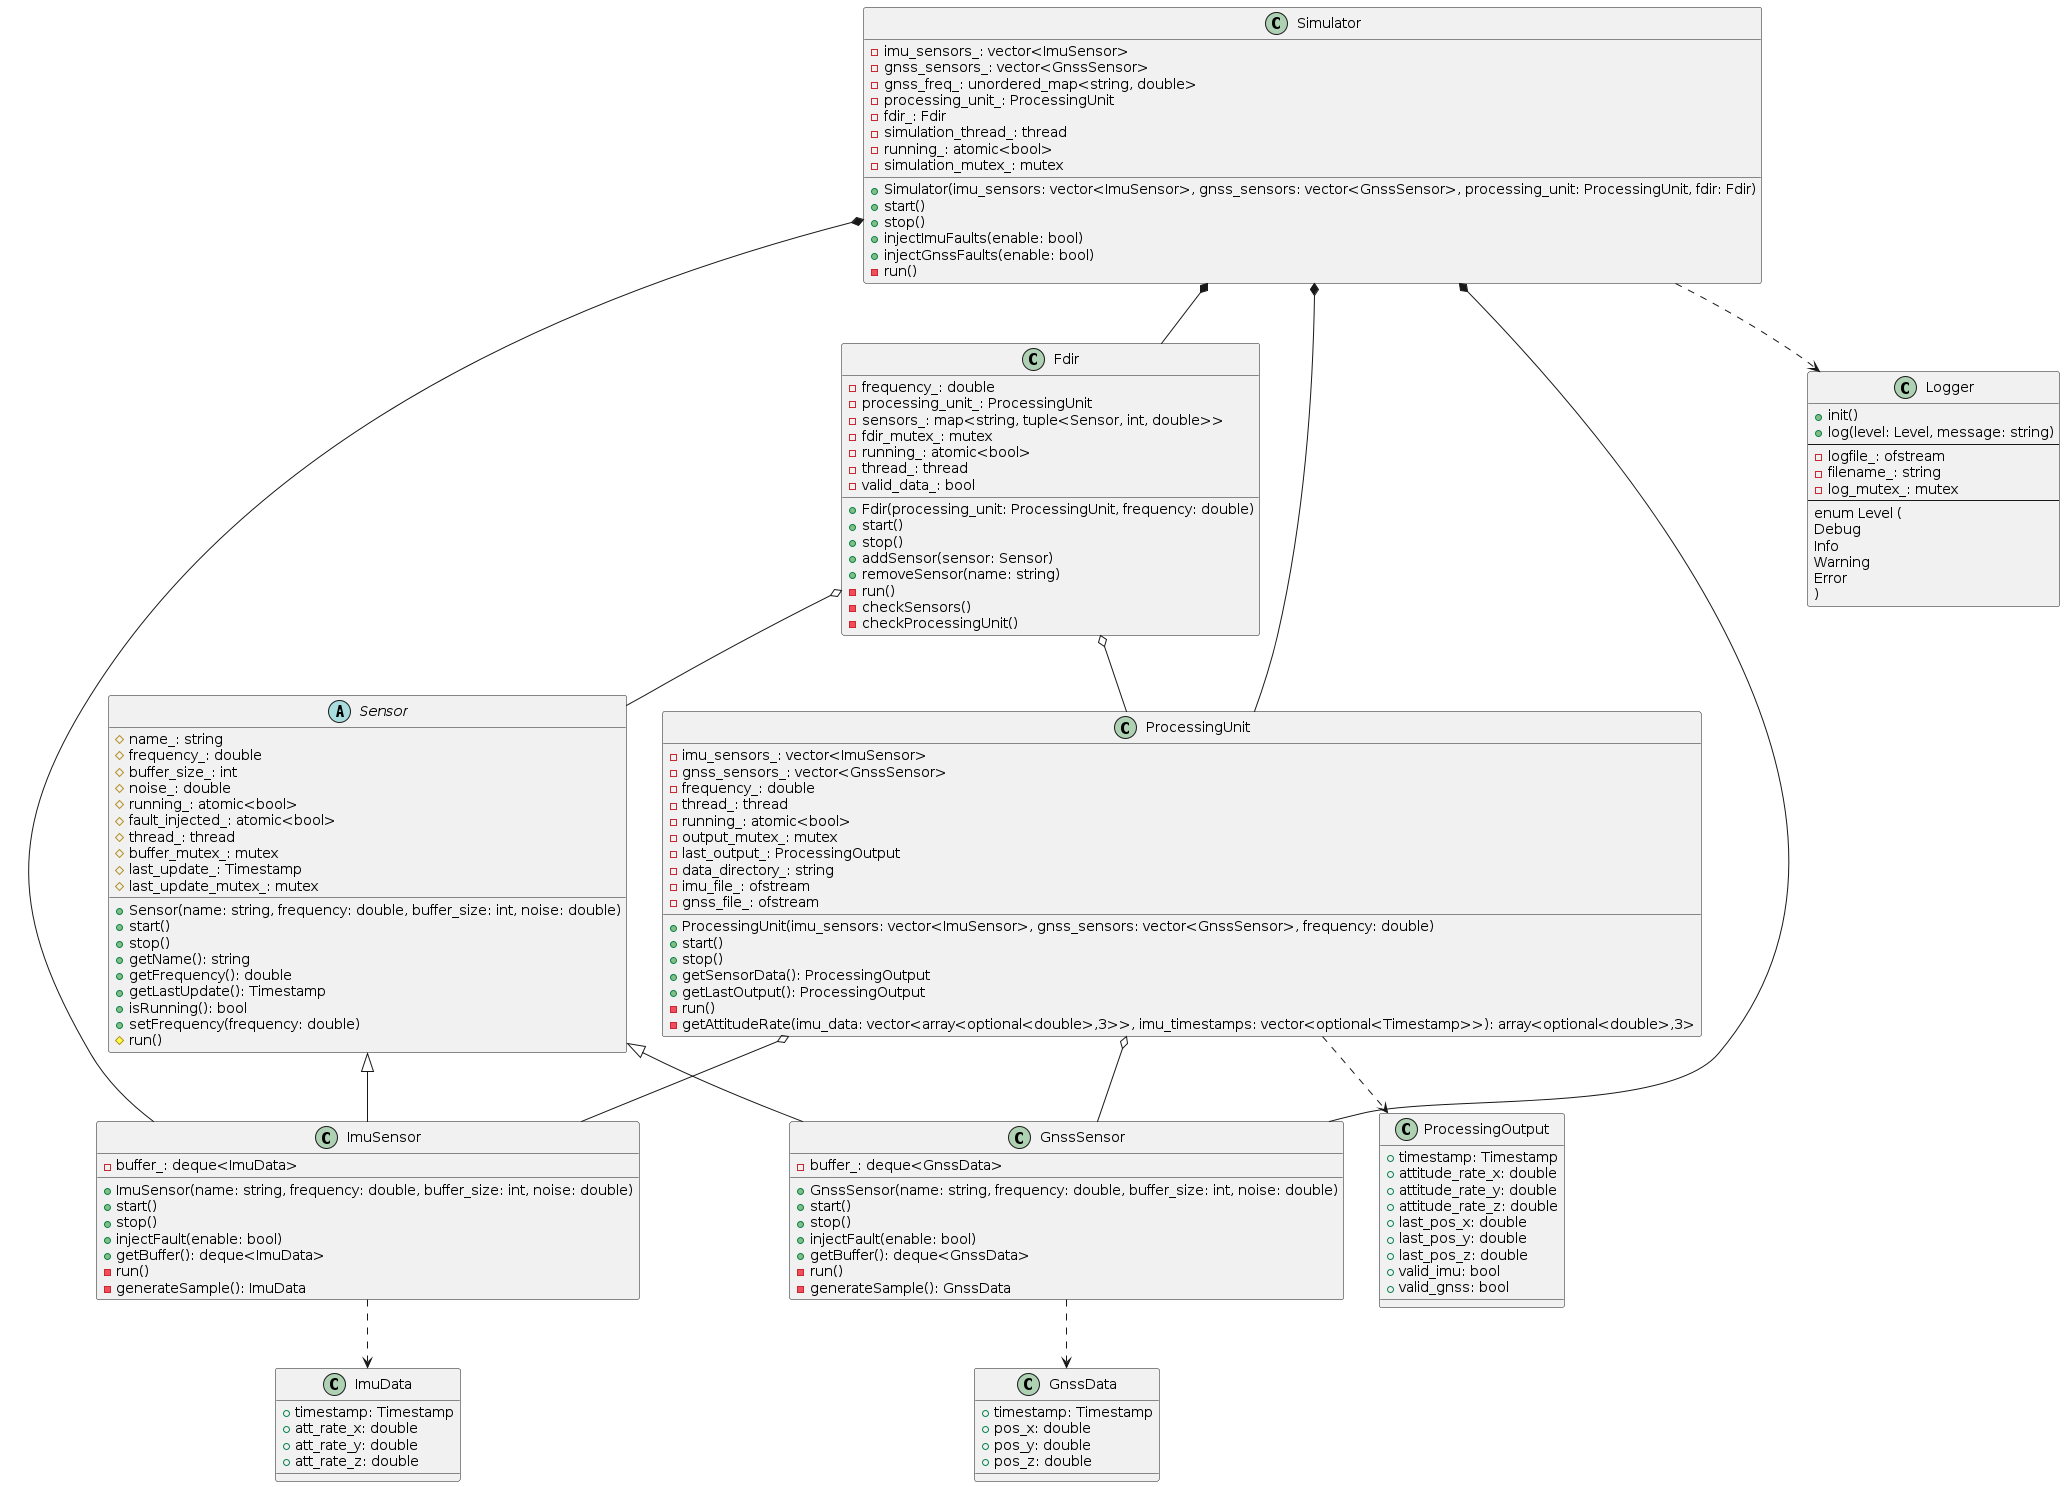

The diagram above was rendered by PlantUML. Its source (embedded in the PNG):
@startuml structure

' Abstract Sensor class
abstract class Sensor {
  #name_: string
  #frequency_: double
  #buffer_size_: int
  #noise_: double
  #running_: atomic<bool>
  #fault_injected_: atomic<bool>
  #thread_: thread
  #buffer_mutex_: mutex
  #last_update_: Timestamp
  #last_update_mutex_: mutex

  +Sensor(name: string, frequency: double, buffer_size: int, noise: double)
  +start()
  +stop()
  +getName(): string
  +getFrequency(): double
  +getLastUpdate(): Timestamp
  +isRunning(): bool
  +setFrequency(frequency: double)
  #run()
}

' Sensor implementations
class ImuSensor {
  -buffer_: deque<ImuData>
  +ImuSensor(name: string, frequency: double, buffer_size: int, noise: double)
  +start()
  +stop()
  +injectFault(enable: bool)
  +getBuffer(): deque<ImuData>
  -run()
  -generateSample(): ImuData
}

class GnssSensor {
  -buffer_: deque<GnssData>
  +GnssSensor(name: string, frequency: double, buffer_size: int, noise: double)
  +start()
  +stop()
  +injectFault(enable: bool)
  +getBuffer(): deque<GnssData>
  -run()
  -generateSample(): GnssData
}

' Data structures
class ImuData {
  +timestamp: Timestamp
  +att_rate_x: double
  +att_rate_y: double
  +att_rate_z: double
}

class GnssData {
  +timestamp: Timestamp
  +pos_x: double
  +pos_y: double
  +pos_z: double
}

class ProcessingOutput {
  +timestamp: Timestamp
  +attitude_rate_x: double
  +attitude_rate_y: double
  +attitude_rate_z: double
  +last_pos_x: double
  +last_pos_y: double
  +last_pos_z: double
  +valid_imu: bool
  +valid_gnss: bool
}

' Main components
class ProcessingUnit {
  -imu_sensors_: vector<ImuSensor>
  -gnss_sensors_: vector<GnssSensor>
  -frequency_: double
  -thread_: thread
  -running_: atomic<bool>
  -output_mutex_: mutex
  -last_output_: ProcessingOutput
  -data_directory_: string
  -imu_file_: ofstream
  -gnss_file_: ofstream

  +ProcessingUnit(imu_sensors: vector<ImuSensor>, gnss_sensors: vector<GnssSensor>, frequency: double)
  +start()
  +stop()
  +getSensorData(): ProcessingOutput
  +getLastOutput(): ProcessingOutput
  -run()
  -getAttitudeRate(imu_data: vector<array<optional<double>,3>>, imu_timestamps: vector<optional<Timestamp>>): array<optional<double>,3>
}

class Fdir {
  -frequency_: double
  -processing_unit_: ProcessingUnit
  -sensors_: map<string, tuple<Sensor, int, double>>
  -fdir_mutex_: mutex
  -running_: atomic<bool>
  -thread_: thread
  -valid_data_: bool

  +Fdir(processing_unit: ProcessingUnit, frequency: double)
  +start()
  +stop()
  +addSensor(sensor: Sensor)
  +removeSensor(name: string)
  -run()
  -checkSensors()
  -checkProcessingUnit()
}

class Simulator {
  -imu_sensors_: vector<ImuSensor>
  -gnss_sensors_: vector<GnssSensor>
  -gnss_freq_: unordered_map<string, double>
  -processing_unit_: ProcessingUnit
  -fdir_: Fdir
  -simulation_thread_: thread
  -running_: atomic<bool>
  -simulation_mutex_: mutex

  +Simulator(imu_sensors: vector<ImuSensor>, gnss_sensors: vector<GnssSensor>, processing_unit: ProcessingUnit, fdir: Fdir)
  +start()
  +stop()
  +injectImuFaults(enable: bool)
  +injectGnssFaults(enable: bool)
  -run()
}

' Logger class
class Logger {
  +init()
  +log(level: Level, message: string)
  --
  -logfile_: ofstream
  -filename_: string
  -log_mutex_: mutex
  --
  enum Level (
    Debug
    Info
    Warning
    Error 
  )
}

' --- Relationships

' --- Inheritance
' Sensor is the base class for ImuSensor and GnssSensor
Sensor <|-- ImuSensor 
Sensor <|-- GnssSensor

' --- Dependency
' ImuSensor and GnssSensor depend on ImuData and GnssData structures
ImuSensor ..> ImuData
GnssSensor ..> GnssData

' ProcessingUnit depends on ProcessingOutput structure
ProcessingUnit ..> ProcessingOutput

' The simulation dependens on the Logger
Simulator ..> Logger 

' --- Composition
' Simulator manages the lifecycle of ProcessingUnit and Fdir
Simulator *-- ProcessingUnit
Simulator *-- Fdir

' Simulator has multiple ImuSensors and GnssSensors
Simulator *-- ImuSensor
Simulator *-- GnssSensor

' --- Aggregation 
' ProcessingUnit has multiple ImuSensors and GnssSensors
ProcessingUnit o-- ImuSensor
ProcessingUnit o-- GnssSensor

' Fdir has a ProcessingUnit and multiple Sensors
Fdir o-- ProcessingUnit
Fdir o-- Sensor

@enduml